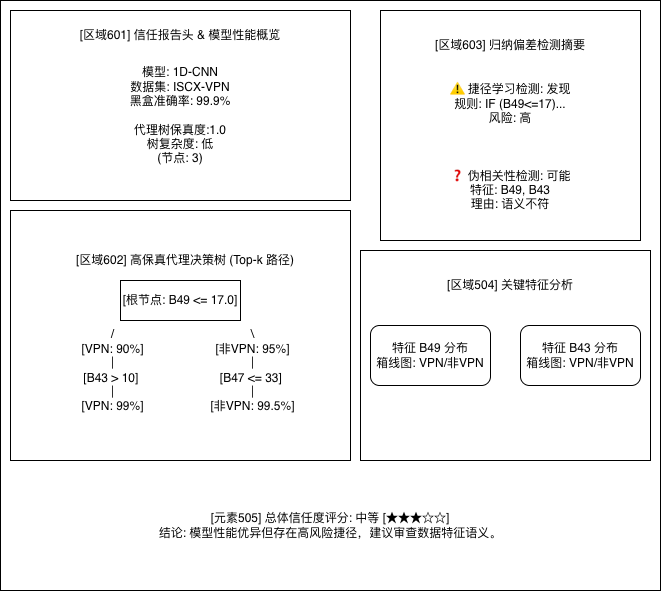

The diagram above was exported from draw.io. Its source (the exported page's mxGraphModel, read from the mxfile embedded in the PNG):
<mxGraphModel dx="946" dy="732" grid="1" gridSize="10" guides="1" tooltips="1" connect="1" arrows="1" fold="1" page="1" pageScale="1" pageWidth="850" pageHeight="1100" math="0" shadow="0">
  <root>
    <mxCell id="0" />
    <mxCell id="1" parent="0" />
    <mxCell id="REnx5cPRYpAVHAv6_DDe-1" parent="1" style="rounded=0;whiteSpace=wrap;html=1;fillColor=none;" value="" vertex="1">
      <mxGeometry height="590" width="660" x="100" y="110" as="geometry" />
    </mxCell>
    <mxCell id="REnx5cPRYpAVHAv6_DDe-2" parent="1" style="rounded=0;whiteSpace=wrap;html=1;fillColor=none;" value="" vertex="1">
      <mxGeometry height="190" width="340" x="110" y="120" as="geometry" />
    </mxCell>
    <mxCell id="REnx5cPRYpAVHAv6_DDe-3" parent="1" style="text;html=1;whiteSpace=wrap;strokeColor=none;fillColor=none;align=center;verticalAlign=middle;rounded=0;" value="[区域601] 信任报告头 &amp;amp; 模型性能概览" vertex="1">
      <mxGeometry height="30" width="250" x="155" y="130" as="geometry" />
    </mxCell>
    <mxCell id="REnx5cPRYpAVHAv6_DDe-4" parent="1" style="text;html=1;whiteSpace=wrap;strokeColor=none;fillColor=none;align=center;verticalAlign=middle;rounded=0;" value="&lt;div&gt;模型: 1D-CNN&lt;/div&gt;&lt;div&gt;数据集: ISCX-VPN&lt;/div&gt;&lt;div&gt;黑盒准确率: 99.9%&lt;/div&gt;&lt;div&gt;&lt;br&gt;&lt;/div&gt;&lt;div&gt;代理树保真度:1.0&lt;/div&gt;&lt;div&gt;树复杂度: 低&lt;/div&gt;&lt;div&gt;(节点: 3)&lt;/div&gt;" vertex="1">
      <mxGeometry height="130" width="210" x="175" y="160" as="geometry" />
    </mxCell>
    <mxCell id="REnx5cPRYpAVHAv6_DDe-8" parent="1" style="text;html=1;whiteSpace=wrap;strokeColor=none;fillColor=none;align=center;verticalAlign=middle;rounded=0;" value="[区域602] 高保真代理决策树 (Top-k 路径)" vertex="1">
      <mxGeometry height="60" width="240" x="165" y="340" as="geometry" />
    </mxCell>
    <mxCell id="REnx5cPRYpAVHAv6_DDe-9" parent="1" style="rounded=0;whiteSpace=wrap;html=1;fillColor=none;" value="" vertex="1">
      <mxGeometry height="250" width="340" x="110" y="320" as="geometry" />
    </mxCell>
    <mxCell id="REnx5cPRYpAVHAv6_DDe-16" parent="1" style="rounded=0;whiteSpace=wrap;html=1;fillColor=none;" value="[根节点: B49 &amp;lt;= 17.0]" vertex="1">
      <mxGeometry height="40" width="120" x="220" y="390" as="geometry" />
    </mxCell>
    <mxCell id="REnx5cPRYpAVHAv6_DDe-17" parent="1" style="text;html=1;whiteSpace=wrap;strokeColor=none;fillColor=none;align=center;verticalAlign=middle;rounded=0;" value="/&lt;div&gt;[VPN: 90%]&lt;div&gt;｜&lt;/div&gt;&lt;div&gt;[B43 &amp;gt; 10]&amp;nbsp;&lt;/div&gt;&lt;div&gt;｜&lt;/div&gt;&lt;div&gt;[VPN: 99%]&lt;/div&gt;&lt;/div&gt;" vertex="1">
      <mxGeometry height="100" width="125" x="150" y="430" as="geometry" />
    </mxCell>
    <mxCell id="REnx5cPRYpAVHAv6_DDe-18" parent="1" style="text;html=1;whiteSpace=wrap;strokeColor=none;fillColor=none;align=center;verticalAlign=middle;rounded=0;" value="\&lt;br&gt;&lt;div&gt;[非VPN: 95%]&lt;div&gt;｜&lt;/div&gt;&lt;div&gt;[B47 &amp;lt;= 33]&amp;nbsp;&lt;/div&gt;&lt;div&gt;｜&lt;/div&gt;&lt;div&gt;[非VPN: 99.5%]&lt;/div&gt;&lt;/div&gt;" vertex="1">
      <mxGeometry height="100" width="125" x="290" y="430" as="geometry" />
    </mxCell>
    <mxCell id="REnx5cPRYpAVHAv6_DDe-19" parent="1" style="text;html=1;whiteSpace=wrap;strokeColor=none;fillColor=none;align=center;verticalAlign=middle;rounded=0;" value="[区域603] 归纳偏差检测摘要" vertex="1">
      <mxGeometry height="30" width="180" x="520" y="140" as="geometry" />
    </mxCell>
    <mxCell id="REnx5cPRYpAVHAv6_DDe-20" parent="1" style="rounded=0;whiteSpace=wrap;html=1;fillColor=none;" value="&lt;div&gt;&lt;br&gt;&lt;/div&gt;&lt;div&gt;&lt;br&gt;&lt;/div&gt;&lt;div&gt;&lt;br&gt;&lt;/div&gt;&lt;div&gt;⚠ 捷径学习检测: 发现&lt;/div&gt;&lt;div&gt;规则: IF (B49&amp;lt;=17)...&lt;/div&gt;&lt;div&gt;风险: 高&lt;/div&gt;&lt;div&gt;&lt;br&gt;&lt;/div&gt;&lt;div&gt;&lt;br&gt;&lt;/div&gt;&lt;div&gt;&lt;br&gt;&lt;/div&gt;&lt;div&gt;❓ 伪相关性检测: 可能&lt;/div&gt;&lt;div&gt;特征: B49, B43&lt;/div&gt;&lt;div&gt;理由: 语义不符&lt;/div&gt;" vertex="1">
      <mxGeometry height="230" width="260" x="480" y="120" as="geometry" />
    </mxCell>
    <mxCell id="REnx5cPRYpAVHAv6_DDe-21" parent="1" style="rounded=0;whiteSpace=wrap;html=1;fillColor=none;" value="" vertex="1">
      <mxGeometry height="210" width="290" x="460" y="360" as="geometry" />
    </mxCell>
    <mxCell id="REnx5cPRYpAVHAv6_DDe-22" parent="1" style="text;html=1;whiteSpace=wrap;strokeColor=none;fillColor=none;align=center;verticalAlign=middle;rounded=0;" value="[区域504] 关键特征分析" vertex="1">
      <mxGeometry height="30" width="170" x="525" y="380" as="geometry" />
    </mxCell>
    <mxCell id="REnx5cPRYpAVHAv6_DDe-23" parent="1" style="rounded=1;whiteSpace=wrap;html=1;fillColor=none;" value="&lt;div&gt;特征 B49 分布&lt;/div&gt;&lt;div&gt;箱线图: VPN/非VPN&lt;/div&gt;" vertex="1">
      <mxGeometry height="60" width="120" x="470" y="435" as="geometry" />
    </mxCell>
    <mxCell id="REnx5cPRYpAVHAv6_DDe-24" parent="1" style="rounded=1;whiteSpace=wrap;html=1;fillColor=none;" value="&lt;div&gt;特征 B43 分布&lt;/div&gt;&lt;div&gt;箱线图: VPN/非VPN&lt;/div&gt;" vertex="1">
      <mxGeometry height="60" width="120" x="620" y="435" as="geometry" />
    </mxCell>
    <mxCell id="REnx5cPRYpAVHAv6_DDe-25" parent="1" style="text;html=1;whiteSpace=wrap;strokeColor=none;fillColor=none;align=center;verticalAlign=middle;rounded=0;" value="&lt;div&gt;[元素505] 总体信任度评分: 中等 [★★★☆☆]&lt;/div&gt;&lt;div&gt;结论: 模型性能优异但存在高风险捷径，建议审查数据特征语义。&lt;/div&gt;" vertex="1">
      <mxGeometry height="50" width="480" x="190" y="610" as="geometry" />
    </mxCell>
  </root>
</mxGraphModel>